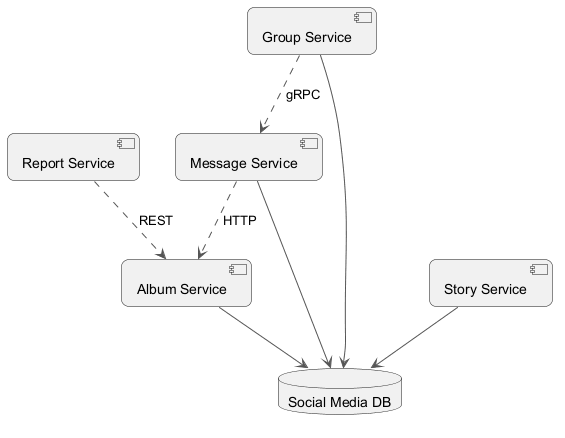

The diagram above was rendered by PlantUML. Its source (embedded in the PNG):
@startuml
skinparam backgroundColor #FFFFFF
skinparam roundCorner 15
skinparam ArrowColor #555555
component "Report Service" as C_ReportService
component "Message Service" as C_MessageService
component "Group Service" as C_GroupService
component "Story Service" as C_StoryService
component "Album Service" as C_AlbumService
database "Social Media DB" as DB_social_media
C_MessageService --> DB_social_media
C_GroupService --> DB_social_media
C_StoryService --> DB_social_media
C_AlbumService --> DB_social_media
C_ReportService ..> C_AlbumService : REST
C_MessageService ..> C_AlbumService : HTTP
C_GroupService ..> C_MessageService : gRPC
@enduml